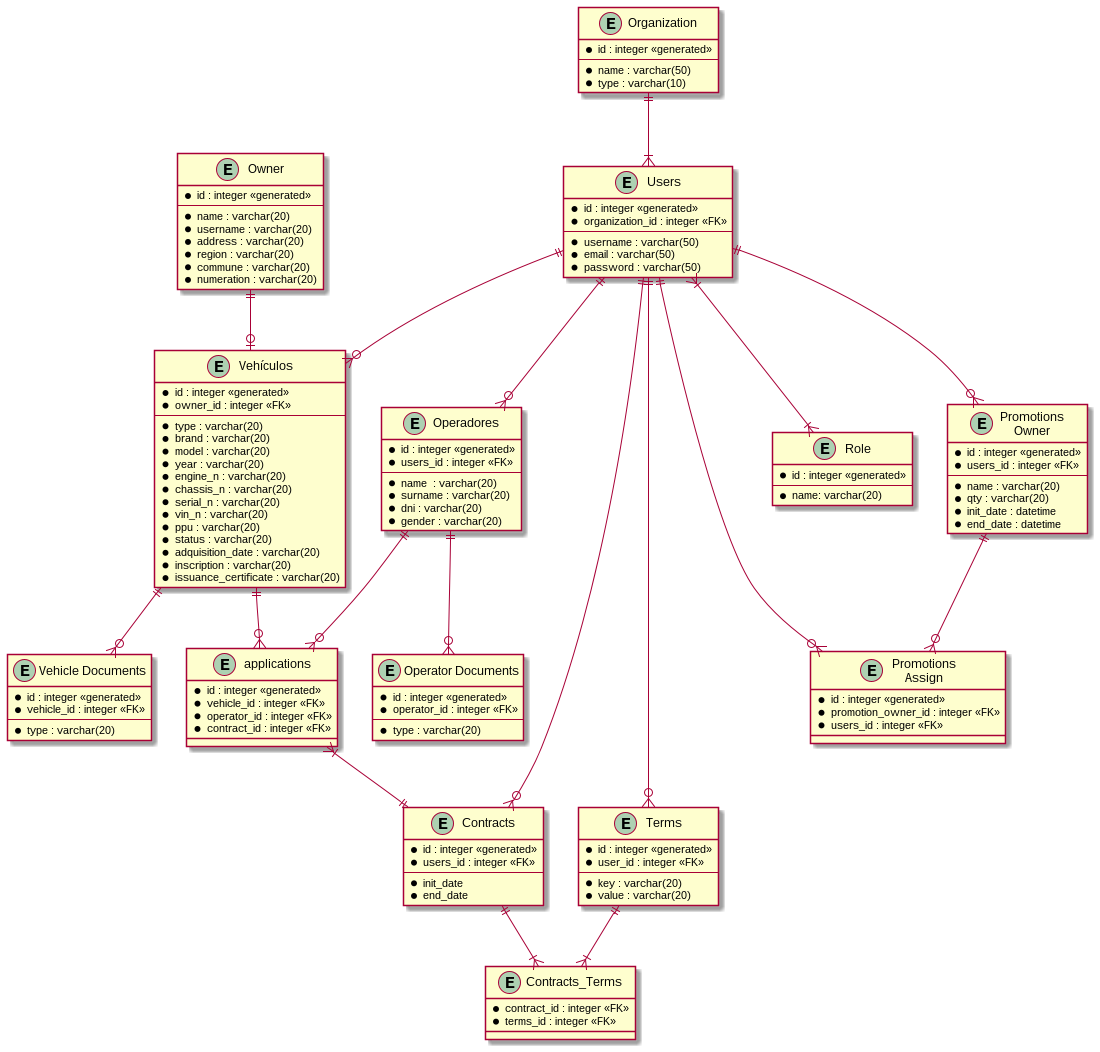

The diagram above was rendered by PlantUML. Its source (embedded in the PNG):
@startuml entidades
entity Organization{
  * id : integer <<generated>>
  --
  * name : varchar(50)
  * type : varchar(10)
}
entity Users{
  * id : integer <<generated>>
  * organization_id : integer <<FK>>
  --
  * username : varchar(50)
  * email : varchar(50)
  * password : varchar(50)
}
entity Operadores{
  * id : integer <<generated>>
  * users_id : integer <<FK>>
  --
  * name  : varchar(20)
  * surname : varchar(20)
  * dni : varchar(20)
  * gender : varchar(20)
}
entity Vehículos {
  * id : integer <<generated>>
  * owner_id : integer <<FK>>
  --
  * type : varchar(20)
  * brand : varchar(20)
  * model : varchar(20)
  * year : varchar(20)
  * engine_n : varchar(20)
  * chassis_n : varchar(20)
  * serial_n : varchar(20)
  * vin_n : varchar(20)
  * ppu : varchar(20)
  * status : varchar(20)
  * adquisition_date : varchar(20)
  * inscription : varchar(20)
  * issuance_certificate : varchar(20)
}
entity "Vehicle Documents" as VehicleDocuments {
  * id : integer <<generated>>
  * vehicle_id : integer <<FK>>
  --
  * type : varchar(20)
}
entity "Operator Documents" as OperatorDocuments {
  * id : integer <<generated>>
  * operator_id : integer <<FK>>
  --
  * type : varchar(20)
}
entity Contracts{
  * id : integer <<generated>>
  * users_id : integer <<FK>>
  --
  * init_date
  * end_date
}
entity Terms {
  * id : integer <<generated>>
  * user_id : integer <<FK>>
  --
  * key : varchar(20)
  * value : varchar(20)
}
entity Contracts_Terms {
  * contract_id : integer <<FK>>
  * terms_id : integer <<FK>>
}
entity Owner {
  * id : integer <<generated>>
  --
  * name : varchar(20)
  * username : varchar(20)
  * address : varchar(20)
  * region : varchar(20)
  * commune : varchar(20)
  * numeration : varchar(20)
}
entity "Promotions\nOwner" as Promotions_Owner {
  * id : integer <<generated>>
  * users_id : integer <<FK>>
  --
  * name : varchar(20)
  * qty : varchar(20)
  * init_date : datetime
  * end_date : datetime
}
entity "Promotions\nAssign" as Promotions_Assign {
  * id : integer <<generated>>
  * promotion_owner_id : integer <<FK>>
  * users_id : integer <<FK>>
}
entity applications {
  * id : integer <<generated>>
  * vehicle_id : integer <<FK>>
  * operator_id : integer <<FK>>
  * contract_id : integer <<FK>>
}
entity Role {
  * id : integer <<generated>>
  --
  * name: varchar(20)
}
Users }|--|{ Role
Vehículos ||--o{ applications
Operadores ||--o{ applications
applications }|--|| Contracts
Users ||--o{ Contracts
Users ||--o{ Terms
Users ||--o{ Promotions_Owner
Users ||--o{ Promotions_Assign
Promotions_Owner ||--o{ Promotions_Assign
Terms ||--|{ Contracts_Terms
Contracts ||--|{ Contracts_Terms
' 1 Organización tiene 1 ó muchos Users
Organization ||--|{ Users
' 1 Transportista tiene 0 ó muchos Vehículos
Users ||--o{ Vehículos
' 1 Transportista tiene 0 ó muchos Operadores
Users ||--o{ Operadores
' 1 Transportista tiene 0 ó muchos Documents
Vehículos ||--o{ VehicleDocuments
Operadores ||--o{ OperatorDocuments
Owner ||--o| Vehículos
@enduml